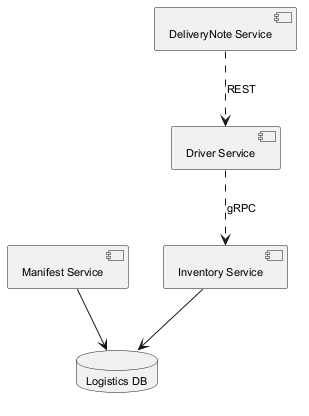

The diagram above was rendered by PlantUML. Its source (embedded in the PNG):
@startuml
skinparam backgroundColor #FFFFFF
skinparam classBackgroundColor #F1F8E9
skinparam classBorderColor #33691E
skinparam defaultFontSize 11
component "Manifest Service" as C_ManifestService
component "Driver Service" as C_DriverService
component "DeliveryNote Service" as C_DeliveryNoteService
component "Inventory Service" as C_InventoryService
database "Logistics DB" as DB_logistics
C_ManifestService --> DB_logistics
C_InventoryService --> DB_logistics
C_DriverService ..> C_InventoryService : gRPC
C_DeliveryNoteService ..> C_DriverService : REST
@enduml